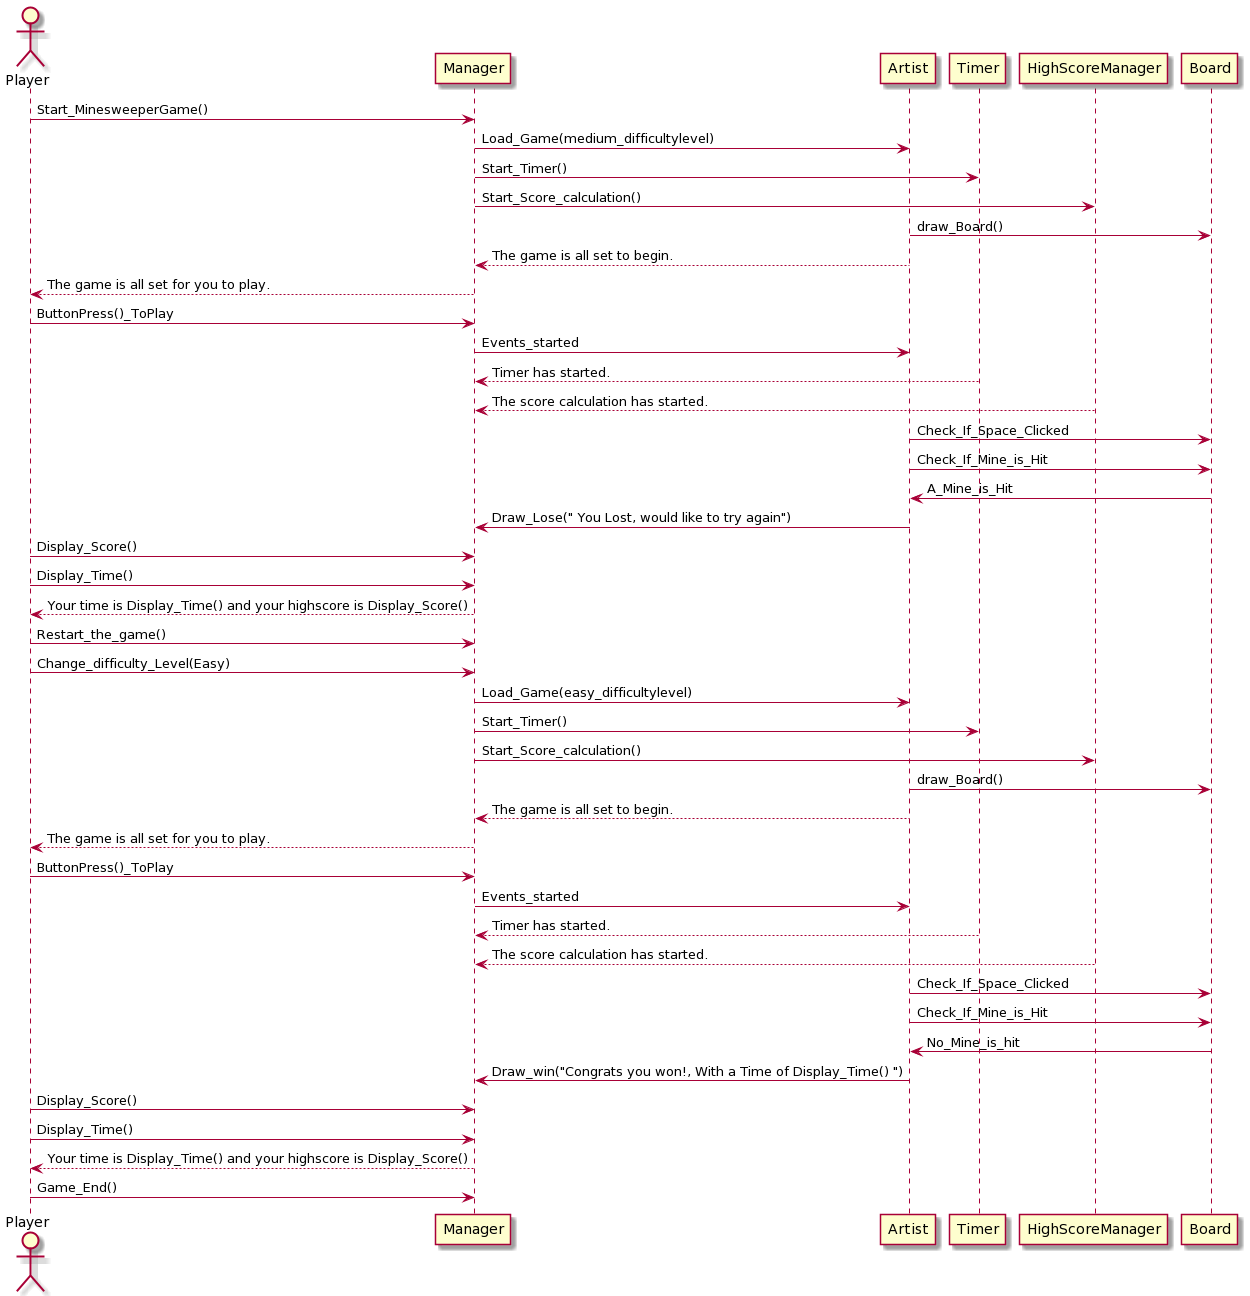

The diagram above was rendered by PlantUML. Its source (embedded in the PNG):
@startuml
Actor Player

Player->Manager:Start_MinesweeperGame()
Manager->Artist:Load_Game(medium_difficultylevel)
Manager->Timer:Start_Timer()
Manager->HighScoreManager:Start_Score_calculation()
Artist->Board:draw_Board()
Artist--> Manager: The game is all set to begin.
Manager--> Player: The game is all set for you to play.
Player-> Manager: ButtonPress()_ToPlay
Manager->Artist:Events_started
Timer--> Manager: Timer has started.
HighScoreManager--> Manager: The score calculation has started.
Artist-> Board:Check_If_Space_Clicked
Artist-> Board:Check_If_Mine_is_Hit
Board-> Artist:A_Mine_is_Hit
Artist->Manager:Draw_Lose(" You Lost, would like to try again")
Player->Manager: Display_Score()
Player->Manager: Display_Time()
Manager--> Player:Your time is Display_Time() and your highscore is Display_Score()
Player->Manager:Restart_the_game()
Player->Manager: Change_difficulty_Level(Easy)
Manager->Artist:Load_Game(easy_difficultylevel)
Manager->Timer:Start_Timer()
Manager->HighScoreManager:Start_Score_calculation()
Artist->Board:draw_Board()
Artist--> Manager: The game is all set to begin.
Manager--> Player: The game is all set for you to play.
Player-> Manager: ButtonPress()_ToPlay
Manager->Artist:Events_started
Timer--> Manager: Timer has started.
HighScoreManager--> Manager: The score calculation has started.
Artist-> Board:Check_If_Space_Clicked
Artist-> Board:Check_If_Mine_is_Hit
Board-> Artist:No_Mine_is_hit
Artist->Manager:Draw_win("Congrats you won!, With a Time of Display_Time() ")
Player->Manager: Display_Score()
Player->Manager: Display_Time()
Manager--> Player:Your time is Display_Time() and your highscore is Display_Score()
Player->Manager:Game_End()
@enduml